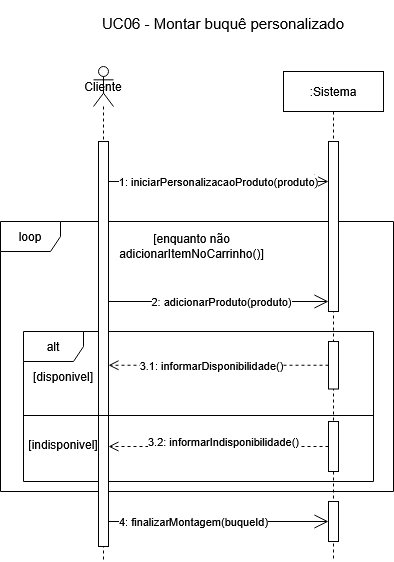

The diagram above was exported from draw.io. Its source (the exported page's mxGraphModel, read from the mxfile embedded in the PNG):
<mxGraphModel dx="962" dy="631" grid="1" gridSize="10" guides="1" tooltips="1" connect="1" arrows="1" fold="1" page="1" pageScale="1" pageWidth="1654" pageHeight="2336" math="0" shadow="0">
  <root>
    <mxCell id="0" />
    <mxCell id="1" parent="0" />
    <mxCell id="3Mc1kbn_kOzASW_YwVbK-55" parent="1" style="shape=umlFrame;whiteSpace=wrap;html=1;pointerEvents=0;" value="loop" vertex="1">
      <mxGeometry height="270" width="393" x="187" y="470" as="geometry" />
    </mxCell>
    <mxCell id="3Mc1kbn_kOzASW_YwVbK-72" parent="1" style="shape=umlFrame;whiteSpace=wrap;html=1;pointerEvents=0;" value="alt" vertex="1">
      <mxGeometry height="150" width="350" x="210" y="580" as="geometry" />
    </mxCell>
    <mxCell id="3Mc1kbn_kOzASW_YwVbK-75" parent="1" style="text;html=1;whiteSpace=wrap;align=center;verticalAlign=middle;rounded=0;perimeterSpacing=5;strokeColor=none;labelBackgroundColor=none;" value="[disponivel]" vertex="1">
      <mxGeometry height="30" width="60" x="220" y="610" as="geometry" />
    </mxCell>
    <mxCell id="3Mc1kbn_kOzASW_YwVbK-76" parent="1" style="text;html=1;whiteSpace=wrap;align=center;verticalAlign=middle;rounded=0;perimeterSpacing=5;strokeColor=none;labelBackgroundColor=none;" value="[indisponivel]" vertex="1">
      <mxGeometry height="30" width="60" x="220" y="677.5" as="geometry" />
    </mxCell>
    <mxCell id="jluv1DCGGmcInQT75BWw-16" parent="1" style="text;html=1;whiteSpace=wrap;strokeColor=none;fillColor=none;align=center;verticalAlign=middle;rounded=0;" value="&lt;div&gt;&lt;br&gt;&lt;/div&gt;&lt;div&gt;&lt;font style=&quot;font-size: 15px;&quot;&gt;UC06 - Montar buquê personalizado&lt;/font&gt;&lt;/div&gt;" vertex="1">
      <mxGeometry height="30" width="260" x="280" y="250" as="geometry" />
    </mxCell>
    <mxCell id="FEIzZsuEdAyspor9ehAy-2" parent="1" style="shape=umlLifeline;perimeter=lifelinePerimeter;whiteSpace=wrap;html=1;container=1;dropTarget=0;collapsible=0;recursiveResize=0;outlineConnect=0;portConstraint=eastwest;newEdgeStyle={&quot;curved&quot;:0,&quot;rounded&quot;:0};participant=umlActor;" value="Cliente" vertex="1">
      <mxGeometry height="495" width="20" x="280" y="315" as="geometry" />
    </mxCell>
    <mxCell id="FEIzZsuEdAyspor9ehAy-43" parent="FEIzZsuEdAyspor9ehAy-2" style="html=1;points=[[0,0,0,0,5],[0,1,0,0,-5],[1,0,0,0,5],[1,1,0,0,-5]];perimeter=orthogonalPerimeter;outlineConnect=0;targetShapes=umlLifeline;portConstraint=eastwest;newEdgeStyle={&quot;curved&quot;:0,&quot;rounded&quot;:0};" value="" vertex="1">
      <mxGeometry height="405" width="10" x="5" y="75" as="geometry" />
    </mxCell>
    <mxCell id="FEIzZsuEdAyspor9ehAy-3" parent="1" style="shape=umlLifeline;perimeter=lifelinePerimeter;whiteSpace=wrap;html=1;container=1;dropTarget=0;collapsible=0;recursiveResize=0;outlineConnect=0;portConstraint=eastwest;newEdgeStyle={&quot;curved&quot;:0,&quot;rounded&quot;:0};" value=":Sistema" vertex="1">
      <mxGeometry height="490" width="100" x="470" y="320" as="geometry" />
    </mxCell>
    <mxCell id="FEIzZsuEdAyspor9ehAy-44" parent="FEIzZsuEdAyspor9ehAy-3" style="html=1;points=[[0,0,0,0,5],[0,1,0,0,-5],[1,0,0,0,5],[1,1,0,0,-5]];perimeter=orthogonalPerimeter;outlineConnect=0;targetShapes=umlLifeline;portConstraint=eastwest;newEdgeStyle={&quot;curved&quot;:0,&quot;rounded&quot;:0};" value="" vertex="1">
      <mxGeometry height="170" width="10" x="45" y="70" as="geometry" />
    </mxCell>
    <mxCell id="FEIzZsuEdAyspor9ehAy-45" parent="FEIzZsuEdAyspor9ehAy-3" style="html=1;points=[[0,0,0,0,5],[0,1,0,0,-5],[1,0,0,0,5],[1,1,0,0,-5]];perimeter=orthogonalPerimeter;outlineConnect=0;targetShapes=umlLifeline;portConstraint=eastwest;newEdgeStyle={&quot;curved&quot;:0,&quot;rounded&quot;:0};" value="" vertex="1">
      <mxGeometry height="47.5" width="10" x="45" y="270" as="geometry" />
    </mxCell>
    <mxCell id="FEIzZsuEdAyspor9ehAy-47" parent="FEIzZsuEdAyspor9ehAy-3" style="html=1;points=[[0,0,0,0,5],[0,1,0,0,-5],[1,0,0,0,5],[1,1,0,0,-5]];perimeter=orthogonalPerimeter;outlineConnect=0;targetShapes=umlLifeline;portConstraint=eastwest;newEdgeStyle={&quot;curved&quot;:0,&quot;rounded&quot;:0};" value="" vertex="1">
      <mxGeometry height="50" width="10" x="45" y="350" as="geometry" />
    </mxCell>
    <mxCell id="FEIzZsuEdAyspor9ehAy-48" parent="FEIzZsuEdAyspor9ehAy-3" style="html=1;points=[[0,0,0,0,5],[0,1,0,0,-5],[1,0,0,0,5],[1,1,0,0,-5]];perimeter=orthogonalPerimeter;outlineConnect=0;targetShapes=umlLifeline;portConstraint=eastwest;newEdgeStyle={&quot;curved&quot;:0,&quot;rounded&quot;:0};" value="" vertex="1">
      <mxGeometry height="40" width="10" x="45" y="430" as="geometry" />
    </mxCell>
    <mxCell id="FEIzZsuEdAyspor9ehAy-8" edge="1" parent="1" style="endArrow=open;endFill=1;endSize=12;html=1;rounded=0;" value="1: iniciarPersonalizacaoProduto(produto)">
      <mxGeometry relative="1" width="160" as="geometry">
        <mxPoint x="295" y="430.0000000000001" as="sourcePoint" />
        <mxPoint x="515" y="430.0000000000001" as="targetPoint" />
      </mxGeometry>
    </mxCell>
    <mxCell id="FEIzZsuEdAyspor9ehAy-9" edge="1" parent="1" style="endArrow=open;endFill=1;endSize=12;html=1;rounded=0;" value="2: adicionarProduto(produto)">
      <mxGeometry relative="1" width="160" x="0.0233" as="geometry">
        <mxPoint as="offset" />
        <mxPoint x="295" y="550" as="sourcePoint" />
        <mxPoint x="515" y="550" as="targetPoint" />
      </mxGeometry>
    </mxCell>
    <mxCell id="FEIzZsuEdAyspor9ehAy-15" parent="1" style="line;strokeWidth=1;fillColor=none;align=left;verticalAlign=middle;spacingTop=-1;spacingLeft=3;spacingRight=3;rotatable=0;labelPosition=right;points=[];portConstraint=eastwest;strokeColor=inherit;" value="" vertex="1">
      <mxGeometry height="8" width="350" x="210" y="660" as="geometry" />
    </mxCell>
    <mxCell id="FEIzZsuEdAyspor9ehAy-18" edge="1" parent="1" style="endArrow=open;endFill=1;endSize=12;html=1;rounded=0;" value="4: finalizarMontagem(buqueId)">
      <mxGeometry relative="1" width="160" x="-0.2273" as="geometry">
        <mxPoint as="offset" />
        <mxPoint x="295" y="770" as="sourcePoint" />
        <mxPoint x="515" y="770" as="targetPoint" />
      </mxGeometry>
    </mxCell>
    <mxCell id="FEIzZsuEdAyspor9ehAy-25" edge="1" parent="1" source="FEIzZsuEdAyspor9ehAy-45" style="html=1;verticalAlign=bottom;endArrow=open;dashed=1;endSize=8;curved=0;rounded=0;" target="FEIzZsuEdAyspor9ehAy-43" value="3.1: informarDisponibilidade()">
      <mxGeometry relative="1" x="0.0714" y="10" as="geometry">
        <mxPoint as="offset" />
        <mxPoint x="520" y="784.71" as="sourcePoint" />
        <mxPoint x="300" y="784.71" as="targetPoint" />
      </mxGeometry>
    </mxCell>
    <mxCell id="FEIzZsuEdAyspor9ehAy-27" edge="1" parent="1" source="FEIzZsuEdAyspor9ehAy-47" style="html=1;verticalAlign=bottom;endArrow=open;dashed=1;endSize=8;curved=0;rounded=0;" target="FEIzZsuEdAyspor9ehAy-43" value="3.2: informarIndisponibilidade()">
      <mxGeometry relative="1" x="-0.047" y="5" as="geometry">
        <mxPoint as="offset" />
        <mxPoint x="500" y="920" as="sourcePoint" />
        <mxPoint x="320" y="920" as="targetPoint" />
      </mxGeometry>
    </mxCell>
    <mxCell id="ZBtdNacCInwECQmwrC_L-4" parent="1" style="text;html=1;whiteSpace=wrap;align=center;verticalAlign=middle;rounded=0;perimeterSpacing=5;strokeColor=none;labelBackgroundColor=none;" value="[enquanto não adicionarItemNoC&lt;span style=&quot;background-color: transparent; color: light-dark(rgb(0, 0, 0), rgb(255, 255, 255));&quot;&gt;arrinho()]&lt;/span&gt;" vertex="1">
      <mxGeometry height="70" width="183" x="287" y="460" as="geometry" />
    </mxCell>
  </root>
</mxGraphModel>